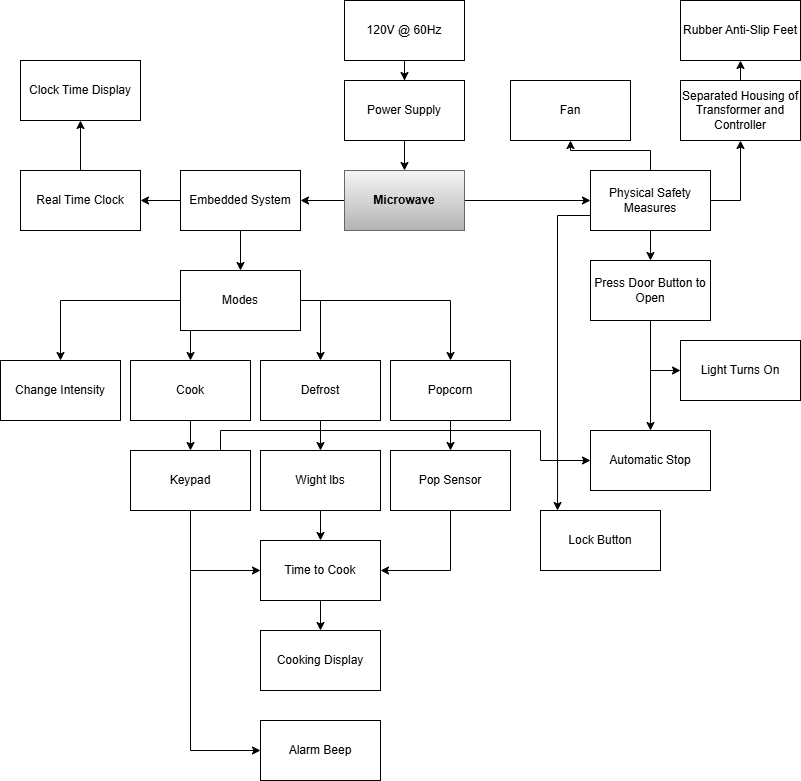

The diagram above was exported from draw.io. Its source (the exported page's mxGraphModel, read from the mxfile embedded in the PNG):
<mxGraphModel dx="1434" dy="746" grid="1" gridSize="10" guides="1" tooltips="1" connect="1" arrows="1" fold="1" page="1" pageScale="1" pageWidth="827" pageHeight="1169" math="0" shadow="0">
  <root>
    <mxCell id="WIyWlLk6GJQsqaUBKTNV-0" />
    <mxCell id="WIyWlLk6GJQsqaUBKTNV-1" parent="WIyWlLk6GJQsqaUBKTNV-0" />
    <mxCell id="saBYGlz0ogo9DmI37slZ-3" value="" style="edgeStyle=orthogonalEdgeStyle;rounded=0;orthogonalLoop=1;jettySize=auto;html=1;" edge="1" parent="WIyWlLk6GJQsqaUBKTNV-1" source="saBYGlz0ogo9DmI37slZ-0" target="saBYGlz0ogo9DmI37slZ-2">
      <mxGeometry relative="1" as="geometry" />
    </mxCell>
    <mxCell id="saBYGlz0ogo9DmI37slZ-0" value="120V @ 60Hz" style="rounded=0;whiteSpace=wrap;html=1;" vertex="1" parent="WIyWlLk6GJQsqaUBKTNV-1">
      <mxGeometry x="354" y="20" width="120" height="60" as="geometry" />
    </mxCell>
    <mxCell id="saBYGlz0ogo9DmI37slZ-5" value="" style="edgeStyle=orthogonalEdgeStyle;rounded=0;orthogonalLoop=1;jettySize=auto;html=1;" edge="1" parent="WIyWlLk6GJQsqaUBKTNV-1" source="saBYGlz0ogo9DmI37slZ-2" target="saBYGlz0ogo9DmI37slZ-4">
      <mxGeometry relative="1" as="geometry" />
    </mxCell>
    <mxCell id="saBYGlz0ogo9DmI37slZ-2" value="Power Supply" style="rounded=0;whiteSpace=wrap;html=1;" vertex="1" parent="WIyWlLk6GJQsqaUBKTNV-1">
      <mxGeometry x="354" y="100" width="120" height="60" as="geometry" />
    </mxCell>
    <mxCell id="saBYGlz0ogo9DmI37slZ-7" style="edgeStyle=orthogonalEdgeStyle;rounded=0;orthogonalLoop=1;jettySize=auto;html=1;entryX=1;entryY=0.5;entryDx=0;entryDy=0;" edge="1" parent="WIyWlLk6GJQsqaUBKTNV-1" source="saBYGlz0ogo9DmI37slZ-4" target="saBYGlz0ogo9DmI37slZ-6">
      <mxGeometry relative="1" as="geometry" />
    </mxCell>
    <mxCell id="saBYGlz0ogo9DmI37slZ-34" style="edgeStyle=orthogonalEdgeStyle;rounded=0;orthogonalLoop=1;jettySize=auto;html=1;exitX=1;exitY=0.5;exitDx=0;exitDy=0;entryX=0;entryY=0.5;entryDx=0;entryDy=0;" edge="1" parent="WIyWlLk6GJQsqaUBKTNV-1" source="saBYGlz0ogo9DmI37slZ-4" target="saBYGlz0ogo9DmI37slZ-33">
      <mxGeometry relative="1" as="geometry" />
    </mxCell>
    <mxCell id="saBYGlz0ogo9DmI37slZ-4" value="&lt;b&gt;Microwave&lt;/b&gt;" style="rounded=0;whiteSpace=wrap;html=1;fillColor=#f5f5f5;strokeColor=#666666;gradientColor=#b3b3b3;" vertex="1" parent="WIyWlLk6GJQsqaUBKTNV-1">
      <mxGeometry x="354" y="190" width="120" height="60" as="geometry" />
    </mxCell>
    <mxCell id="saBYGlz0ogo9DmI37slZ-9" style="edgeStyle=orthogonalEdgeStyle;rounded=0;orthogonalLoop=1;jettySize=auto;html=1;exitX=0.5;exitY=1;exitDx=0;exitDy=0;entryX=0.5;entryY=0;entryDx=0;entryDy=0;" edge="1" parent="WIyWlLk6GJQsqaUBKTNV-1" source="saBYGlz0ogo9DmI37slZ-6" target="saBYGlz0ogo9DmI37slZ-8">
      <mxGeometry relative="1" as="geometry" />
    </mxCell>
    <mxCell id="saBYGlz0ogo9DmI37slZ-51" style="edgeStyle=orthogonalEdgeStyle;rounded=0;orthogonalLoop=1;jettySize=auto;html=1;exitX=0;exitY=0.5;exitDx=0;exitDy=0;entryX=1;entryY=0.5;entryDx=0;entryDy=0;" edge="1" parent="WIyWlLk6GJQsqaUBKTNV-1" source="saBYGlz0ogo9DmI37slZ-6" target="saBYGlz0ogo9DmI37slZ-50">
      <mxGeometry relative="1" as="geometry" />
    </mxCell>
    <mxCell id="saBYGlz0ogo9DmI37slZ-6" value="Embedded System" style="rounded=0;whiteSpace=wrap;html=1;" vertex="1" parent="WIyWlLk6GJQsqaUBKTNV-1">
      <mxGeometry x="190" y="190" width="120" height="60" as="geometry" />
    </mxCell>
    <mxCell id="saBYGlz0ogo9DmI37slZ-11" style="edgeStyle=orthogonalEdgeStyle;rounded=0;orthogonalLoop=1;jettySize=auto;html=1;exitX=0;exitY=0.5;exitDx=0;exitDy=0;entryX=0.5;entryY=0;entryDx=0;entryDy=0;" edge="1" parent="WIyWlLk6GJQsqaUBKTNV-1" source="saBYGlz0ogo9DmI37slZ-8" target="saBYGlz0ogo9DmI37slZ-10">
      <mxGeometry relative="1" as="geometry" />
    </mxCell>
    <mxCell id="saBYGlz0ogo9DmI37slZ-18" style="edgeStyle=orthogonalEdgeStyle;rounded=0;orthogonalLoop=1;jettySize=auto;html=1;exitX=1;exitY=0.5;exitDx=0;exitDy=0;" edge="1" parent="WIyWlLk6GJQsqaUBKTNV-1" source="saBYGlz0ogo9DmI37slZ-8" target="saBYGlz0ogo9DmI37slZ-16">
      <mxGeometry relative="1" as="geometry" />
    </mxCell>
    <mxCell id="saBYGlz0ogo9DmI37slZ-19" style="edgeStyle=orthogonalEdgeStyle;rounded=0;orthogonalLoop=1;jettySize=auto;html=1;exitX=1;exitY=0.5;exitDx=0;exitDy=0;entryX=0.5;entryY=0;entryDx=0;entryDy=0;" edge="1" parent="WIyWlLk6GJQsqaUBKTNV-1" source="saBYGlz0ogo9DmI37slZ-8" target="saBYGlz0ogo9DmI37slZ-17">
      <mxGeometry relative="1" as="geometry" />
    </mxCell>
    <mxCell id="saBYGlz0ogo9DmI37slZ-20" style="edgeStyle=orthogonalEdgeStyle;rounded=0;orthogonalLoop=1;jettySize=auto;html=1;exitX=0.5;exitY=1;exitDx=0;exitDy=0;entryX=0.5;entryY=0;entryDx=0;entryDy=0;" edge="1" parent="WIyWlLk6GJQsqaUBKTNV-1" source="saBYGlz0ogo9DmI37slZ-8" target="saBYGlz0ogo9DmI37slZ-12">
      <mxGeometry relative="1" as="geometry">
        <Array as="points">
          <mxPoint x="200" y="350" />
        </Array>
      </mxGeometry>
    </mxCell>
    <mxCell id="saBYGlz0ogo9DmI37slZ-8" value="Modes" style="rounded=0;whiteSpace=wrap;html=1;" vertex="1" parent="WIyWlLk6GJQsqaUBKTNV-1">
      <mxGeometry x="190" y="290" width="120" height="60" as="geometry" />
    </mxCell>
    <mxCell id="saBYGlz0ogo9DmI37slZ-10" value="Change Intensity" style="rounded=0;whiteSpace=wrap;html=1;" vertex="1" parent="WIyWlLk6GJQsqaUBKTNV-1">
      <mxGeometry x="10" y="380" width="120" height="60" as="geometry" />
    </mxCell>
    <mxCell id="saBYGlz0ogo9DmI37slZ-15" style="edgeStyle=orthogonalEdgeStyle;rounded=0;orthogonalLoop=1;jettySize=auto;html=1;exitX=0.5;exitY=1;exitDx=0;exitDy=0;entryX=0.5;entryY=0;entryDx=0;entryDy=0;" edge="1" parent="WIyWlLk6GJQsqaUBKTNV-1" source="saBYGlz0ogo9DmI37slZ-12" target="saBYGlz0ogo9DmI37slZ-14">
      <mxGeometry relative="1" as="geometry" />
    </mxCell>
    <mxCell id="saBYGlz0ogo9DmI37slZ-12" value="Cook" style="rounded=0;whiteSpace=wrap;html=1;" vertex="1" parent="WIyWlLk6GJQsqaUBKTNV-1">
      <mxGeometry x="140" y="380" width="120" height="60" as="geometry" />
    </mxCell>
    <mxCell id="saBYGlz0ogo9DmI37slZ-28" style="edgeStyle=orthogonalEdgeStyle;rounded=0;orthogonalLoop=1;jettySize=auto;html=1;exitX=0.5;exitY=1;exitDx=0;exitDy=0;entryX=0;entryY=0.5;entryDx=0;entryDy=0;" edge="1" parent="WIyWlLk6GJQsqaUBKTNV-1" source="saBYGlz0ogo9DmI37slZ-14" target="saBYGlz0ogo9DmI37slZ-27">
      <mxGeometry relative="1" as="geometry" />
    </mxCell>
    <mxCell id="saBYGlz0ogo9DmI37slZ-29" style="edgeStyle=orthogonalEdgeStyle;rounded=0;orthogonalLoop=1;jettySize=auto;html=1;exitX=0.5;exitY=1;exitDx=0;exitDy=0;entryX=0;entryY=0.5;entryDx=0;entryDy=0;" edge="1" parent="WIyWlLk6GJQsqaUBKTNV-1" source="saBYGlz0ogo9DmI37slZ-14" target="saBYGlz0ogo9DmI37slZ-23">
      <mxGeometry relative="1" as="geometry" />
    </mxCell>
    <mxCell id="saBYGlz0ogo9DmI37slZ-49" style="edgeStyle=orthogonalEdgeStyle;rounded=0;orthogonalLoop=1;jettySize=auto;html=1;exitX=1;exitY=0;exitDx=0;exitDy=0;entryX=0;entryY=0.5;entryDx=0;entryDy=0;" edge="1" parent="WIyWlLk6GJQsqaUBKTNV-1" source="saBYGlz0ogo9DmI37slZ-14" target="saBYGlz0ogo9DmI37slZ-45">
      <mxGeometry relative="1" as="geometry">
        <Array as="points">
          <mxPoint x="230" y="470" />
          <mxPoint x="230" y="450" />
          <mxPoint x="550" y="450" />
          <mxPoint x="550" y="480" />
        </Array>
      </mxGeometry>
    </mxCell>
    <mxCell id="saBYGlz0ogo9DmI37slZ-14" value="Keypad" style="rounded=0;whiteSpace=wrap;html=1;" vertex="1" parent="WIyWlLk6GJQsqaUBKTNV-1">
      <mxGeometry x="140" y="470" width="120" height="60" as="geometry" />
    </mxCell>
    <mxCell id="saBYGlz0ogo9DmI37slZ-22" style="edgeStyle=orthogonalEdgeStyle;rounded=0;orthogonalLoop=1;jettySize=auto;html=1;exitX=0.5;exitY=1;exitDx=0;exitDy=0;entryX=0.5;entryY=0;entryDx=0;entryDy=0;" edge="1" parent="WIyWlLk6GJQsqaUBKTNV-1" source="saBYGlz0ogo9DmI37slZ-16" target="saBYGlz0ogo9DmI37slZ-21">
      <mxGeometry relative="1" as="geometry" />
    </mxCell>
    <mxCell id="saBYGlz0ogo9DmI37slZ-16" value="Defrost" style="rounded=0;whiteSpace=wrap;html=1;" vertex="1" parent="WIyWlLk6GJQsqaUBKTNV-1">
      <mxGeometry x="270" y="380" width="120" height="60" as="geometry" />
    </mxCell>
    <mxCell id="saBYGlz0ogo9DmI37slZ-31" style="edgeStyle=orthogonalEdgeStyle;rounded=0;orthogonalLoop=1;jettySize=auto;html=1;exitX=0.5;exitY=1;exitDx=0;exitDy=0;entryX=0.5;entryY=0;entryDx=0;entryDy=0;" edge="1" parent="WIyWlLk6GJQsqaUBKTNV-1" source="saBYGlz0ogo9DmI37slZ-17" target="saBYGlz0ogo9DmI37slZ-30">
      <mxGeometry relative="1" as="geometry" />
    </mxCell>
    <mxCell id="saBYGlz0ogo9DmI37slZ-17" value="Popcorn" style="rounded=0;whiteSpace=wrap;html=1;" vertex="1" parent="WIyWlLk6GJQsqaUBKTNV-1">
      <mxGeometry x="400" y="380" width="120" height="60" as="geometry" />
    </mxCell>
    <mxCell id="saBYGlz0ogo9DmI37slZ-24" style="edgeStyle=orthogonalEdgeStyle;rounded=0;orthogonalLoop=1;jettySize=auto;html=1;exitX=0.5;exitY=1;exitDx=0;exitDy=0;entryX=0.5;entryY=0;entryDx=0;entryDy=0;" edge="1" parent="WIyWlLk6GJQsqaUBKTNV-1" source="saBYGlz0ogo9DmI37slZ-21" target="saBYGlz0ogo9DmI37slZ-23">
      <mxGeometry relative="1" as="geometry" />
    </mxCell>
    <mxCell id="saBYGlz0ogo9DmI37slZ-21" value="Wight lbs" style="rounded=0;whiteSpace=wrap;html=1;" vertex="1" parent="WIyWlLk6GJQsqaUBKTNV-1">
      <mxGeometry x="270" y="470" width="120" height="60" as="geometry" />
    </mxCell>
    <mxCell id="saBYGlz0ogo9DmI37slZ-26" style="edgeStyle=orthogonalEdgeStyle;rounded=0;orthogonalLoop=1;jettySize=auto;html=1;exitX=0.5;exitY=1;exitDx=0;exitDy=0;entryX=0.5;entryY=0;entryDx=0;entryDy=0;" edge="1" parent="WIyWlLk6GJQsqaUBKTNV-1" source="saBYGlz0ogo9DmI37slZ-23" target="saBYGlz0ogo9DmI37slZ-25">
      <mxGeometry relative="1" as="geometry" />
    </mxCell>
    <mxCell id="saBYGlz0ogo9DmI37slZ-23" value="Time to Cook" style="rounded=0;whiteSpace=wrap;html=1;" vertex="1" parent="WIyWlLk6GJQsqaUBKTNV-1">
      <mxGeometry x="270" y="560" width="120" height="60" as="geometry" />
    </mxCell>
    <mxCell id="saBYGlz0ogo9DmI37slZ-25" value="Cooking Display" style="rounded=0;whiteSpace=wrap;html=1;" vertex="1" parent="WIyWlLk6GJQsqaUBKTNV-1">
      <mxGeometry x="270" y="650" width="120" height="60" as="geometry" />
    </mxCell>
    <mxCell id="saBYGlz0ogo9DmI37slZ-27" value="Alarm Beep" style="rounded=0;whiteSpace=wrap;html=1;" vertex="1" parent="WIyWlLk6GJQsqaUBKTNV-1">
      <mxGeometry x="270" y="740" width="120" height="60" as="geometry" />
    </mxCell>
    <mxCell id="saBYGlz0ogo9DmI37slZ-32" style="edgeStyle=orthogonalEdgeStyle;rounded=0;orthogonalLoop=1;jettySize=auto;html=1;exitX=0.5;exitY=1;exitDx=0;exitDy=0;entryX=1;entryY=0.5;entryDx=0;entryDy=0;" edge="1" parent="WIyWlLk6GJQsqaUBKTNV-1" source="saBYGlz0ogo9DmI37slZ-30" target="saBYGlz0ogo9DmI37slZ-23">
      <mxGeometry relative="1" as="geometry" />
    </mxCell>
    <mxCell id="saBYGlz0ogo9DmI37slZ-30" value="Pop Sensor" style="rounded=0;whiteSpace=wrap;html=1;" vertex="1" parent="WIyWlLk6GJQsqaUBKTNV-1">
      <mxGeometry x="400" y="470" width="120" height="60" as="geometry" />
    </mxCell>
    <mxCell id="saBYGlz0ogo9DmI37slZ-36" style="edgeStyle=orthogonalEdgeStyle;rounded=0;orthogonalLoop=1;jettySize=auto;html=1;exitX=0.5;exitY=0;exitDx=0;exitDy=0;" edge="1" parent="WIyWlLk6GJQsqaUBKTNV-1" source="saBYGlz0ogo9DmI37slZ-33" target="saBYGlz0ogo9DmI37slZ-35">
      <mxGeometry relative="1" as="geometry" />
    </mxCell>
    <mxCell id="saBYGlz0ogo9DmI37slZ-39" style="edgeStyle=orthogonalEdgeStyle;rounded=0;orthogonalLoop=1;jettySize=auto;html=1;exitX=1;exitY=0.5;exitDx=0;exitDy=0;" edge="1" parent="WIyWlLk6GJQsqaUBKTNV-1" source="saBYGlz0ogo9DmI37slZ-33" target="saBYGlz0ogo9DmI37slZ-37">
      <mxGeometry relative="1" as="geometry" />
    </mxCell>
    <mxCell id="saBYGlz0ogo9DmI37slZ-42" style="edgeStyle=orthogonalEdgeStyle;rounded=0;orthogonalLoop=1;jettySize=auto;html=1;exitX=0.5;exitY=1;exitDx=0;exitDy=0;entryX=0.5;entryY=0;entryDx=0;entryDy=0;" edge="1" parent="WIyWlLk6GJQsqaUBKTNV-1" source="saBYGlz0ogo9DmI37slZ-33" target="saBYGlz0ogo9DmI37slZ-41">
      <mxGeometry relative="1" as="geometry" />
    </mxCell>
    <mxCell id="saBYGlz0ogo9DmI37slZ-33" value="Physical Safety Measures" style="rounded=0;whiteSpace=wrap;html=1;" vertex="1" parent="WIyWlLk6GJQsqaUBKTNV-1">
      <mxGeometry x="600" y="190" width="120" height="60" as="geometry" />
    </mxCell>
    <mxCell id="saBYGlz0ogo9DmI37slZ-35" value="Fan" style="rounded=0;whiteSpace=wrap;html=1;" vertex="1" parent="WIyWlLk6GJQsqaUBKTNV-1">
      <mxGeometry x="520" y="100" width="120" height="60" as="geometry" />
    </mxCell>
    <mxCell id="saBYGlz0ogo9DmI37slZ-40" style="edgeStyle=orthogonalEdgeStyle;rounded=0;orthogonalLoop=1;jettySize=auto;html=1;exitX=0.5;exitY=0;exitDx=0;exitDy=0;entryX=0.5;entryY=1;entryDx=0;entryDy=0;" edge="1" parent="WIyWlLk6GJQsqaUBKTNV-1" source="saBYGlz0ogo9DmI37slZ-37" target="saBYGlz0ogo9DmI37slZ-38">
      <mxGeometry relative="1" as="geometry" />
    </mxCell>
    <mxCell id="saBYGlz0ogo9DmI37slZ-37" value="Separated Housing of Transformer and Controller" style="rounded=0;whiteSpace=wrap;html=1;" vertex="1" parent="WIyWlLk6GJQsqaUBKTNV-1">
      <mxGeometry x="690" y="100" width="120" height="60" as="geometry" />
    </mxCell>
    <mxCell id="saBYGlz0ogo9DmI37slZ-38" value="Rubber Anti-Slip Feet" style="rounded=0;whiteSpace=wrap;html=1;" vertex="1" parent="WIyWlLk6GJQsqaUBKTNV-1">
      <mxGeometry x="690" y="20" width="120" height="60" as="geometry" />
    </mxCell>
    <mxCell id="saBYGlz0ogo9DmI37slZ-44" style="edgeStyle=orthogonalEdgeStyle;rounded=0;orthogonalLoop=1;jettySize=auto;html=1;exitX=0.5;exitY=1;exitDx=0;exitDy=0;entryX=0;entryY=0.5;entryDx=0;entryDy=0;" edge="1" parent="WIyWlLk6GJQsqaUBKTNV-1" source="saBYGlz0ogo9DmI37slZ-41" target="saBYGlz0ogo9DmI37slZ-43">
      <mxGeometry relative="1" as="geometry" />
    </mxCell>
    <mxCell id="saBYGlz0ogo9DmI37slZ-46" style="edgeStyle=orthogonalEdgeStyle;rounded=0;orthogonalLoop=1;jettySize=auto;html=1;exitX=0.5;exitY=1;exitDx=0;exitDy=0;entryX=0.5;entryY=0;entryDx=0;entryDy=0;" edge="1" parent="WIyWlLk6GJQsqaUBKTNV-1" source="saBYGlz0ogo9DmI37slZ-41" target="saBYGlz0ogo9DmI37slZ-45">
      <mxGeometry relative="1" as="geometry" />
    </mxCell>
    <mxCell id="saBYGlz0ogo9DmI37slZ-41" value="Press Door Button to Open" style="rounded=0;whiteSpace=wrap;html=1;" vertex="1" parent="WIyWlLk6GJQsqaUBKTNV-1">
      <mxGeometry x="600" y="280" width="120" height="60" as="geometry" />
    </mxCell>
    <mxCell id="saBYGlz0ogo9DmI37slZ-43" value="Light Turns On" style="rounded=0;whiteSpace=wrap;html=1;" vertex="1" parent="WIyWlLk6GJQsqaUBKTNV-1">
      <mxGeometry x="690" y="360" width="120" height="60" as="geometry" />
    </mxCell>
    <mxCell id="saBYGlz0ogo9DmI37slZ-45" value="Automatic Stop" style="rounded=0;whiteSpace=wrap;html=1;" vertex="1" parent="WIyWlLk6GJQsqaUBKTNV-1">
      <mxGeometry x="600" y="450" width="120" height="60" as="geometry" />
    </mxCell>
    <mxCell id="saBYGlz0ogo9DmI37slZ-47" value="Lock Button" style="rounded=0;whiteSpace=wrap;html=1;" vertex="1" parent="WIyWlLk6GJQsqaUBKTNV-1">
      <mxGeometry x="550" y="530" width="120" height="60" as="geometry" />
    </mxCell>
    <mxCell id="saBYGlz0ogo9DmI37slZ-48" style="edgeStyle=orthogonalEdgeStyle;rounded=0;orthogonalLoop=1;jettySize=auto;html=1;exitX=0;exitY=0.75;exitDx=0;exitDy=0;entryX=0.142;entryY=0;entryDx=0;entryDy=0;entryPerimeter=0;" edge="1" parent="WIyWlLk6GJQsqaUBKTNV-1" source="saBYGlz0ogo9DmI37slZ-33" target="saBYGlz0ogo9DmI37slZ-47">
      <mxGeometry relative="1" as="geometry" />
    </mxCell>
    <mxCell id="saBYGlz0ogo9DmI37slZ-53" style="edgeStyle=orthogonalEdgeStyle;rounded=0;orthogonalLoop=1;jettySize=auto;html=1;exitX=0.5;exitY=0;exitDx=0;exitDy=0;entryX=0.5;entryY=1;entryDx=0;entryDy=0;" edge="1" parent="WIyWlLk6GJQsqaUBKTNV-1" source="saBYGlz0ogo9DmI37slZ-50" target="saBYGlz0ogo9DmI37slZ-52">
      <mxGeometry relative="1" as="geometry" />
    </mxCell>
    <mxCell id="saBYGlz0ogo9DmI37slZ-50" value="Real Time Clock" style="rounded=0;whiteSpace=wrap;html=1;" vertex="1" parent="WIyWlLk6GJQsqaUBKTNV-1">
      <mxGeometry x="30" y="190" width="120" height="60" as="geometry" />
    </mxCell>
    <mxCell id="saBYGlz0ogo9DmI37slZ-52" value="Clock Time Display" style="rounded=0;whiteSpace=wrap;html=1;" vertex="1" parent="WIyWlLk6GJQsqaUBKTNV-1">
      <mxGeometry x="30" y="80" width="120" height="60" as="geometry" />
    </mxCell>
  </root>
</mxGraphModel>